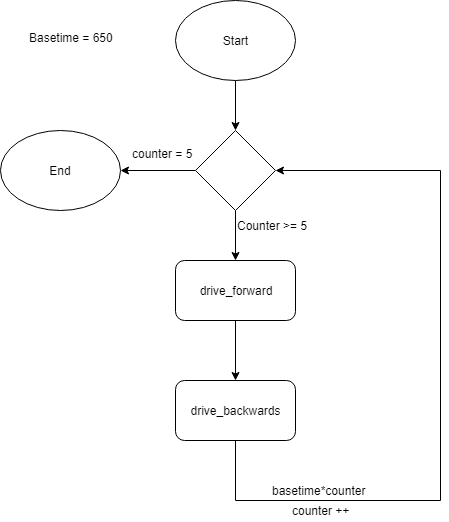

The diagram above was exported from draw.io. Its source (the exported page's mxGraphModel, read from the mxfile embedded in the PNG):
<mxGraphModel dx="1038" dy="580" grid="1" gridSize="10" guides="1" tooltips="1" connect="1" arrows="1" fold="1" page="1" pageScale="1" pageWidth="850" pageHeight="1100" math="0" shadow="0">
  <root>
    <mxCell id="0" />
    <mxCell id="1" parent="0" />
    <mxCell id="4xJuJ4e4EHSkBopG-Xux-3" style="edgeStyle=orthogonalEdgeStyle;rounded=0;orthogonalLoop=1;jettySize=auto;html=1;entryX=0.5;entryY=0;entryDx=0;entryDy=0;" parent="1" source="4xJuJ4e4EHSkBopG-Xux-1" target="4xJuJ4e4EHSkBopG-Xux-2" edge="1">
      <mxGeometry relative="1" as="geometry" />
    </mxCell>
    <mxCell id="4xJuJ4e4EHSkBopG-Xux-1" value="Start" style="ellipse;whiteSpace=wrap;html=1;" parent="1" vertex="1">
      <mxGeometry x="365" y="40" width="120" height="80" as="geometry" />
    </mxCell>
    <mxCell id="4xJuJ4e4EHSkBopG-Xux-7" style="edgeStyle=orthogonalEdgeStyle;rounded=0;orthogonalLoop=1;jettySize=auto;html=1;exitX=0;exitY=0.5;exitDx=0;exitDy=0;entryX=1;entryY=0.5;entryDx=0;entryDy=0;" parent="1" source="4xJuJ4e4EHSkBopG-Xux-2" target="4xJuJ4e4EHSkBopG-Xux-6" edge="1">
      <mxGeometry relative="1" as="geometry" />
    </mxCell>
    <mxCell id="4xJuJ4e4EHSkBopG-Xux-8" style="edgeStyle=orthogonalEdgeStyle;rounded=0;orthogonalLoop=1;jettySize=auto;html=1;exitX=0.5;exitY=1;exitDx=0;exitDy=0;entryX=0.5;entryY=0;entryDx=0;entryDy=0;" parent="1" source="4xJuJ4e4EHSkBopG-Xux-2" target="4xJuJ4e4EHSkBopG-Xux-4" edge="1">
      <mxGeometry relative="1" as="geometry" />
    </mxCell>
    <mxCell id="4xJuJ4e4EHSkBopG-Xux-2" value="" style="rhombus;whiteSpace=wrap;html=1;" parent="1" vertex="1">
      <mxGeometry x="385" y="170" width="80" height="80" as="geometry" />
    </mxCell>
    <mxCell id="4xJuJ4e4EHSkBopG-Xux-9" style="edgeStyle=orthogonalEdgeStyle;rounded=0;orthogonalLoop=1;jettySize=auto;html=1;exitX=0.5;exitY=1;exitDx=0;exitDy=0;entryX=0.5;entryY=0;entryDx=0;entryDy=0;" parent="1" source="4xJuJ4e4EHSkBopG-Xux-4" target="4xJuJ4e4EHSkBopG-Xux-5" edge="1">
      <mxGeometry relative="1" as="geometry" />
    </mxCell>
    <mxCell id="4xJuJ4e4EHSkBopG-Xux-4" value="drive_forward" style="rounded=1;whiteSpace=wrap;html=1;" parent="1" vertex="1">
      <mxGeometry x="365" y="300" width="120" height="60" as="geometry" />
    </mxCell>
    <mxCell id="4xJuJ4e4EHSkBopG-Xux-10" style="edgeStyle=orthogonalEdgeStyle;rounded=0;orthogonalLoop=1;jettySize=auto;html=1;exitX=0.5;exitY=1;exitDx=0;exitDy=0;entryX=1;entryY=0.5;entryDx=0;entryDy=0;" parent="1" source="4xJuJ4e4EHSkBopG-Xux-5" target="4xJuJ4e4EHSkBopG-Xux-2" edge="1">
      <mxGeometry relative="1" as="geometry">
        <Array as="points">
          <mxPoint x="425" y="540" />
          <mxPoint x="630" y="540" />
          <mxPoint x="630" y="210" />
        </Array>
      </mxGeometry>
    </mxCell>
    <mxCell id="4xJuJ4e4EHSkBopG-Xux-5" value="drive_backwards" style="rounded=1;whiteSpace=wrap;html=1;" parent="1" vertex="1">
      <mxGeometry x="365" y="420" width="120" height="60" as="geometry" />
    </mxCell>
    <mxCell id="4xJuJ4e4EHSkBopG-Xux-6" value="End" style="ellipse;whiteSpace=wrap;html=1;" parent="1" vertex="1">
      <mxGeometry x="190" y="170" width="120" height="80" as="geometry" />
    </mxCell>
    <mxCell id="4xJuJ4e4EHSkBopG-Xux-12" value="counter ++" style="text;html=1;resizable=0;points=[];autosize=1;align=left;verticalAlign=top;spacingTop=-4;" parent="1" vertex="1">
      <mxGeometry x="480" y="541" width="70" height="20" as="geometry" />
    </mxCell>
    <mxCell id="4xJuJ4e4EHSkBopG-Xux-13" value="basetime*counter" style="text;html=1;resizable=0;points=[];autosize=1;align=left;verticalAlign=top;spacingTop=-4;" parent="1" vertex="1">
      <mxGeometry x="460" y="521" width="110" height="20" as="geometry" />
    </mxCell>
    <mxCell id="4xJuJ4e4EHSkBopG-Xux-14" value="counter = 5" style="text;html=1;resizable=0;points=[];autosize=1;align=left;verticalAlign=top;spacingTop=-4;" parent="1" vertex="1">
      <mxGeometry x="320" y="184" width="80" height="20" as="geometry" />
    </mxCell>
    <mxCell id="4xJuJ4e4EHSkBopG-Xux-15" value="Basetime = 650" style="text;html=1;resizable=0;points=[];autosize=1;align=left;verticalAlign=top;spacingTop=-4;" parent="1" vertex="1">
      <mxGeometry x="217" y="68" width="100" height="20" as="geometry" />
    </mxCell>
    <mxCell id="4xJuJ4e4EHSkBopG-Xux-16" value="Counter &amp;gt;= 5" style="text;html=1;resizable=0;points=[];autosize=1;align=left;verticalAlign=top;spacingTop=-4;" parent="1" vertex="1">
      <mxGeometry x="425" y="256" width="90" height="20" as="geometry" />
    </mxCell>
  </root>
</mxGraphModel>